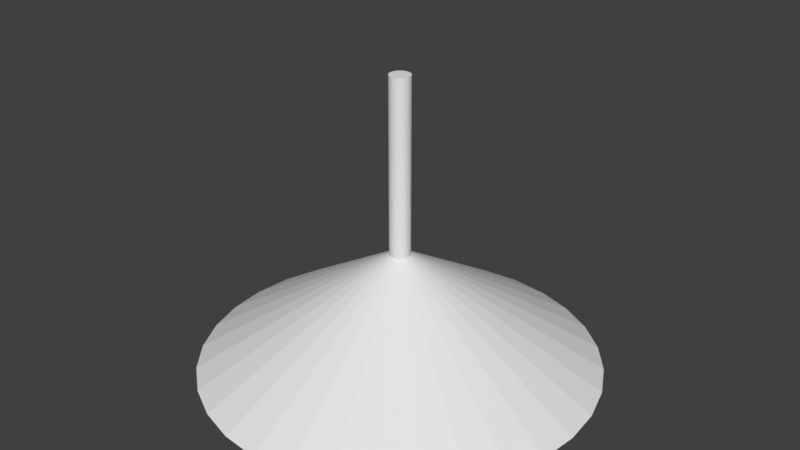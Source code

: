 # Source: conelamp.blend  (saved by Blender 2.79.0; exported with 4.5.12 LTS)
import bpy
from mathutils import Matrix  # noqa: F401  (used for matrix-valued properties, if any)

bpy.ops.wm.read_factory_settings(use_empty=True)
scene = bpy.context.scene
scene.name = 'Scene'

# ---- collections
col_collection_1 = bpy.data.collections.new('Collection 1'); scene.collection.children.link(col_collection_1)

# ---- materials (node trees are filled in below, after node groups)
mat_conelamp = bpy.data.materials.new('conelamp')
mat_conelamp.alpha_threshold = 0.0
mat_conelamp.use_transparent_shadow = False
mat_conelamp.roughness = 0.5

# ---- material node trees

# ---- world
world_world = bpy.data.worlds.new('World'); scene.world = world_world
world_world.color = (0.05088, 0.05088, 0.05088)
world_world.use_sun_shadow = False
world_world.sun_shadow_jitter_overblur = 0.0
world_world.cycles.sampling_method = 'MANUAL'

# ---- meshes
me_cone = bpy.data.meshes.new('Cone')
me_cone.from_pydata([(-2.665e-07, 3.244, -1.0), (0.0, 0.0, 1.0), (0.6329, 3.182, -1.0), (1.241, 2.997, -1.0), (1.802, 2.697, -1.0), (2.294, 2.294, -1.0), (2.697, 1.802, -1.0), (2.997, 1.241, -1.0), (3.182, 0.6329, -1.0), (3.244, -3.946e-07, -1.0), (3.182, -0.6329, -1.0), (2.997, -1.241, -1.0), (2.697, -1.802, -1.0), (2.294, -2.294, -1.0), (1.802, -2.697, -1.0), (1.241, -2.997, -1.0), (0.6329, -3.182, -1.0), (-1.324e-06, -3.244, -1.0), (-0.6329, -3.182, -1.0), (-1.241, -2.997, -1.0), (-1.802, -2.697, -1.0), (-2.294, -2.294, -1.0), (-2.697, -1.802, -1.0), (-2.997, -1.241, -1.0), (-3.182, -0.6329, -1.0), (-3.244, 2.493e-06, -1.0), (-3.182, 0.6329, -1.0), (-2.997, 1.241, -1.0), (-2.697, 1.802, -1.0), (-2.294, 2.294, -1.0), (-1.802, 2.697, -1.0), (-1.241, 2.997, -1.0), (-0.6329, 3.182, -1.0), (0.0, 0.1695, 0.8338), (0.0, 0.1695, 3.784), (0.03306, 0.1662, 0.8338), (0.03306, 0.1662, 3.784), (0.06486, 0.1566, 0.8338), (0.06486, 0.1566, 3.784), (0.09416, 0.1409, 0.8338), (0.09416, 0.1409, 3.784), (0.1198, 0.1198, 0.8338), (0.1198, 0.1198, 3.784), (0.1409, 0.09416, 0.8338), (0.1409, 0.09416, 3.784), (0.1566, 0.06486, 0.8338), (0.1566, 0.06486, 3.784), (0.1662, 0.03306, 0.8338), (0.1662, 0.03306, 3.784), (0.1695, 1.28e-08, 0.8338), (0.1695, 1.28e-08, 3.784), (0.1662, -0.03306, 0.8338), (0.1662, -0.03306, 3.784), (0.1566, -0.06486, 0.8338), (0.1566, -0.06486, 3.784), (0.1409, -0.09416, 0.8338), (0.1409, -0.09416, 3.784), (0.1198, -0.1198, 0.8338), (0.1198, -0.1198, 3.784), (0.09416, -0.1409, 0.8338), (0.09416, -0.1409, 3.784), (0.06486, -0.1566, 0.8338), (0.06486, -0.1566, 3.784), (0.03306, -0.1662, 0.8338), (0.03306, -0.1662, 3.784), (-5.522e-08, -0.1695, 0.8338), (-5.522e-08, -0.1695, 3.784), (-0.03306, -0.1662, 0.8338), (-0.03306, -0.1662, 3.784), (-0.06486, -0.1566, 0.8338), (-0.06486, -0.1566, 3.784), (-0.09416, -0.1409, 0.8338), (-0.09416, -0.1409, 3.784), (-0.1198, -0.1198, 0.8338), (-0.1198, -0.1198, 3.784), (-0.1409, -0.09416, 0.8338), (-0.1409, -0.09416, 3.784), (-0.1566, -0.06486, 0.8338), (-0.1566, -0.06486, 3.784), (-0.1662, -0.03306, 0.8338), (-0.1662, -0.03306, 3.784), (-0.1695, 1.637e-07, 0.8338), (-0.1695, 1.637e-07, 3.784), (-0.1662, 0.03306, 0.8338), (-0.1662, 0.03306, 3.784), (-0.1566, 0.06486, 0.8338), (-0.1566, 0.06486, 3.784), (-0.1409, 0.09416, 0.8338), (-0.1409, 0.09416, 3.784), (-0.1198, 0.1198, 0.8338), (-0.1198, 0.1198, 3.784), (-0.09416, 0.1409, 0.8338), (-0.09416, 0.1409, 3.784), (-0.06486, 0.1566, 0.8338), (-0.06486, 0.1566, 3.784), (-0.03306, 0.1662, 0.8338), (-0.03306, 0.1662, 3.784)], [], [(0, 1, 2), (2, 1, 3), (3, 1, 4), (4, 1, 5), (5, 1, 6), (6, 1, 7), (7, 1, 8), (8, 1, 9), (9, 1, 10), (10, 1, 11), (11, 1, 12), (12, 1, 13), (13, 1, 14), (14, 1, 15), (15, 1, 16), (16, 1, 17), (17, 1, 18), (18, 1, 19), (19, 1, 20), (20, 1, 21), (21, 1, 22), (22, 1, 23), (23, 1, 24), (24, 1, 25), (25, 1, 26), (26, 1, 27), (27, 1, 28), (28, 1, 29), (29, 1, 30), (30, 1, 31), (31, 1, 32), (32, 1, 0), (0, 2, 3, 4, 5, 6, 7, 8, 9, 10, 11, 12, 13, 14, 15, 16, 17, 18, 19, 20, 21, 22, 23, 24, 25, 26, 27, 28, 29, 30, 31, 32), (33, 34, 36, 35), (35, 36, 38, 37), (37, 38, 40, 39), (39, 40, 42, 41), (41, 42, 44, 43), (43, 44, 46, 45), (45, 46, 48, 47), (47, 48, 50, 49), (49, 50, 52, 51), (51, 52, 54, 53), (53, 54, 56, 55), (55, 56, 58, 57), (57, 58, 60, 59), (59, 60, 62, 61), (61, 62, 64, 63), (63, 64, 66, 65), (65, 66, 68, 67), (67, 68, 70, 69), (69, 70, 72, 71), (71, 72, 74, 73), (73, 74, 76, 75), (75, 76, 78, 77), (77, 78, 80, 79), (79, 80, 82, 81), (81, 82, 84, 83), (83, 84, 86, 85), (85, 86, 88, 87), (87, 88, 90, 89), (89, 90, 92, 91), (91, 92, 94, 93), (36, 34, 96, 94, 92, 90, 88, 86, 84, 82, 80, 78, 76, 74, 72, 70, 68, 66, 64, 62, 60, 58, 56, 54, 52, 50, 48, 46, 44, 42, 40, 38), (93, 94, 96, 95), (95, 96, 34, 33), (33, 35, 37, 39, 41, 43, 45, 47, 49, 51, 53, 55, 57, 59, 61, 63, 65, 67, 69, 71, 73, 75, 77, 79, 81, 83, 85, 87, 89, 91, 93, 95)])
_uv = me_cone.uv_layers.new(name='UVMap')
_uv.uv.foreach_set('vector', [0.4416, 0.9055, 0.4416, 0.6178, 0.4977, 0.9, 0.4977, 0.9, 0.4416, 0.6178, 0.5517, 0.8836, 0.5517, 0.8836, 0.4416, 0.6178, 0.6014, 0.857, 0.6014, 0.857, 0.4416, 0.6178, 0.645, 0.8212, 0.645, 0.8212, 0.4416, 0.6178, 0.6808, 0.7776, 0.6808, 0.7776, 0.4416, 0.6178, 0.7074, 0.7279, 0.7074, 0.7279, 0.4416, 0.6178, 0.7237, 0.6739, 0.7237, 0.6739, 0.4416, 0.6178, 0.7293, 0.6178, 0.7293, 0.6178, 0.4416, 0.6178, 0.7237, 0.5617, 0.7237, 0.5617, 0.4416, 0.6178, 0.7074, 0.5077, 0.7074, 0.5077, 0.4416, 0.6178, 0.6808, 0.458, 0.6808, 0.458, 0.4416, 0.6178, 0.645, 0.4144, 0.645, 0.4144, 0.4416, 0.6178, 0.6014, 0.3786, 0.6014, 0.3786, 0.4416, 0.6178, 0.5517, 0.3521, 0.5517, 0.3521, 0.4416, 0.6178, 0.4977, 0.3357, 0.4977, 0.3357, 0.4416, 0.6178, 0.4416, 0.3302, 0.4416, 0.3302, 0.4416, 0.6178, 0.3855, 0.3357, 0.3855, 0.3357, 0.4416, 0.6178, 0.3315, 0.3521, 0.3315, 0.3521, 0.4416, 0.6178, 0.2818, 0.3786, 0.2818, 0.3786, 0.4416, 0.6178, 0.2382, 0.4144, 0.2382, 0.4144, 0.4416, 0.6178, 0.2024, 0.458, 0.2024, 0.458, 0.4416, 0.6178, 0.1759, 0.5077, 0.1759, 0.5077, 0.4416, 0.6178, 0.1595, 0.5617, 0.1595, 0.5617, 0.4416, 0.6178, 0.154, 0.6178, 0.154, 0.6178, 0.4416, 0.6178, 0.1595, 0.6739, 0.1595, 0.6739, 0.4416, 0.6178, 0.1759, 0.7279, 0.1759, 0.7279, 0.4416, 0.6178, 0.2024, 0.7776, 0.2024, 0.7776, 0.4416, 0.6178, 0.2382, 0.8212, 0.2382, 0.8212, 0.4416, 0.6178, 0.2818, 0.857, 0.2818, 0.857, 0.4416, 0.6178, 0.3315, 0.8836, 0.3315, 0.8836, 0.4416, 0.6178, 0.3855, 0.9, 0.3855, 0.9, 0.4416, 0.6178, 0.4416, 0.9055, 0.7732, 0.01528, 0.8108, 0.01898, 0.847, 0.02996, 0.8803, 0.04779, 0.9096, 0.07178, 0.9336, 0.101, 0.9514, 0.1344, 0.9624, 0.1706, 0.9661, 0.2082, 0.9624, 0.2458, 0.9514, 0.282, 0.9336, 0.3154, 0.9096, 0.3446, 0.8803, 0.3686, 0.847, 0.3864, 0.8108, 0.3974, 0.7732, 0.4011, 0.7355, 0.3974, 0.6993, 0.3864, 0.666, 0.3686, 0.6367, 0.3446, 0.6127, 0.3154, 0.5949, 0.282, 0.5839, 0.2458, 0.5802, 0.2082, 0.5839, 0.1706, 0.5949, 0.1344, 0.6127, 0.101, 0.6367, 0.07178, 0.666, 0.04779, 0.6993, 0.02996, 0.7355, 0.01898, 0.001819, 0.6864, 0.001819, 1.0, 2.769e-08, 1.0, 0.0, 0.6864, 0.05723, 0.6864, 0.05723, 1.0, 0.05509, 1.0, 0.05509, 0.6864, 0.05509, 0.6864, 0.05509, 1.0, 0.05272, 1.0, 0.05272, 0.6864, 0.05272, 0.6864, 0.05272, 1.0, 0.05019, 1.0, 0.05019, 0.6864, 0.05019, 0.6864, 0.05019, 1.0, 0.04762, 1.0, 0.04762, 0.6864, 0.04762, 0.6864, 0.04762, 1.0, 0.0451, 1.0, 0.0451, 0.6864, 0.0451, 0.6864, 0.0451, 1.0, 0.04272, 1.0, 0.04272, 0.6864, 0.04272, 0.6864, 0.04272, 1.0, 0.04058, 1.0, 0.04058, 0.6864, 0.04058, 0.6864, 0.04058, 1.0, 0.03876, 1.0, 0.03876, 0.6864, 0.07388, 0.6864, 0.07388, 1.0, 0.07174, 1.0, 0.07174, 0.6864, 0.07174, 0.6864, 0.07174, 1.0, 0.06937, 1.0, 0.06937, 0.6864, 0.06937, 0.6864, 0.06937, 1.0, 0.06684, 1.0, 0.06684, 0.6864, 0.06684, 0.6864, 0.06684, 1.0, 0.06427, 1.0, 0.06427, 0.6864, 0.06427, 0.6864, 0.06427, 1.0, 0.06175, 1.0, 0.06175, 0.6864, 0.06175, 0.6864, 0.06175, 1.0, 0.05937, 1.0, 0.05937, 0.6864, 0.05937, 0.6864, 0.05937, 1.0, 0.05723, 1.0, 0.05723, 0.6864, 0.03876, 0.6864, 0.03876, 1.0, 0.03694, 1.0, 0.03694, 0.6864, 0.03694, 0.6864, 0.03694, 1.0, 0.0348, 1.0, 0.0348, 0.6864, 0.0348, 0.6864, 0.0348, 1.0, 0.03243, 1.0, 0.03243, 0.6864, 0.03243, 0.6864, 0.03243, 1.0, 0.0299, 1.0, 0.0299, 0.6864, 0.0299, 0.6864, 0.0299, 1.0, 0.02733, 1.0, 0.02733, 0.6864, 0.02733, 0.6864, 0.02733, 1.0, 0.02481, 1.0, 0.02481, 0.6864, 0.02481, 0.6864, 0.02481, 1.0, 0.02243, 1.0, 0.02243, 0.6864, 0.02243, 0.6864, 0.02243, 1.0, 0.02029, 1.0, 0.02029, 0.6864, 0.02029, 0.6864, 0.02029, 1.0, 0.01847, 1.0, 0.01847, 0.6864, 0.01847, 0.6864, 0.01847, 1.0, 0.01633, 1.0, 0.01633, 0.6864, 0.01633, 0.6864, 0.01633, 1.0, 0.01395, 1.0, 0.01395, 0.6864, 0.01395, 0.6864, 0.01395, 1.0, 0.01143, 1.0, 0.01143, 0.6864, 0.01143, 0.6864, 0.01143, 1.0, 0.008859, 1.0, 0.008859, 0.6864, 0.008859, 0.6864, 0.008859, 1.0, 0.006335, 1.0, 0.006335, 0.6864, 0.03869, 0.9105, 0.04263, 0.9101, 0.04658, 0.9105, 0.05037, 0.9116, 0.05386, 0.9135, 0.05693, 0.916, 0.05944, 0.9191, 0.06131, 0.9226, 0.06246, 0.9264, 0.06285, 0.9303, 0.06246, 0.9343, 0.06131, 0.938, 0.05944, 0.9415, 0.05693, 0.9446, 0.05386, 0.9471, 0.05037, 0.949, 0.04658, 0.9501, 0.04263, 0.9505, 0.03869, 0.9501, 0.03489, 0.949, 0.0314, 0.9471, 0.02833, 0.9446, 0.02582, 0.9415, 0.02395, 0.938, 0.0228, 0.9343, 0.02241, 0.9303, 0.0228, 0.9264, 0.02395, 0.9226, 0.02582, 0.9191, 0.02833, 0.916, 0.0314, 0.9135, 0.03489, 0.9116, 0.006335, 0.6864, 0.006335, 1.0, 0.003958, 1.0, 0.003958, 0.6864, 0.003958, 0.6864, 0.003958, 1.0, 0.001819, 1.0, 0.001819, 0.6864, 0.0261, 0.7638, 0.0256, 0.7604, 0.0256, 0.7568, 0.0261, 0.7534, 0.02708, 0.7501, 0.02851, 0.7472, 0.03033, 0.7447, 0.03247, 0.7427, 0.03485, 0.7414, 0.03737, 0.7407, 0.03994, 0.7407, 0.04247, 0.7414, 0.04484, 0.7427, 0.04698, 0.7447, 0.0488, 0.7472, 0.05023, 0.7501, 0.05122, 0.7534, 0.05172, 0.7568, 0.05172, 0.7604, 0.05122, 0.7638, 0.05023, 0.7671, 0.0488, 0.77, 0.04698, 0.7725, 0.04484, 0.7745, 0.04247, 0.7758, 0.03994, 0.7765, 0.03737, 0.7765, 0.03485, 0.7758, 0.03247, 0.7745, 0.03033, 0.7725, 0.02851, 0.77, 0.02708, 0.7671])
me_cone.materials.append(mat_conelamp)
me_cone.use_remesh_preserve_volume = False
me_cone.use_remesh_preserve_attributes = False
me_cone.use_mirror_vertex_groups = False
me_cone.update()

# ---- objects
ob_cone = bpy.data.objects.new('Cone', me_cone)

# ---- transforms, parenting, visibility, modifiers, constraints
ob_cone.location = (0.0, 0.0, 0.0)
ob_cone.lineart.crease_threshold = 0.0

# ---- collection membership
col_collection_1.objects.link(ob_cone)

# ---- scene / render settings (as saved in the file)
scene.frame_start = 1; scene.frame_end = 250; scene.frame_set(1)
scene.render.engine = 'BLENDER_EEVEE_NEXT'
scene.render.resolution_percentage = 50
scene.render.dither_intensity = 0.0
scene.cycles.use_denoising = False
scene.cycles.samples = 128
scene.cycles.sampling_pattern = 'TABULATED_SOBOL'
scene.cycles.use_adaptive_sampling = False
scene.cycles.use_light_tree = False
scene.cycles.blur_glossy = 0.0
scene.cycles.sample_clamp_indirect = 0.0
scene.view_settings.view_transform = 'Standard'
bpy.context.view_layer.update()

# ---- added for rendering (the .blend has no active camera and no usable light): camera, sun
cam_auto = bpy.data.cameras.new('AutoCamera')
cam_auto.lens = 50.0
cam_auto.sensor_width = 36.0
cam_auto.clip_end = 1000.0
ob_auto_camera = bpy.data.objects.new('AutoCamera', cam_auto)
scene.collection.objects.link(ob_auto_camera)
ob_auto_camera.location = (9.57407, -11.4889, 9.05113)
ob_auto_camera.rotation_euler = (1.09748, -7.21219e-08, 0.694738)
scene.camera = ob_auto_camera
light_auto_sun = bpy.data.lights.new('AutoSun', 'SUN')
light_auto_sun.energy = 3.0
light_auto_sun.angle = 0.0523599
ob_auto_sun = bpy.data.objects.new('AutoSun', light_auto_sun)
scene.collection.objects.link(ob_auto_sun)
ob_auto_sun.rotation_euler = (0.872665, 0.174533, 0.523599)
bpy.context.view_layer.update()
